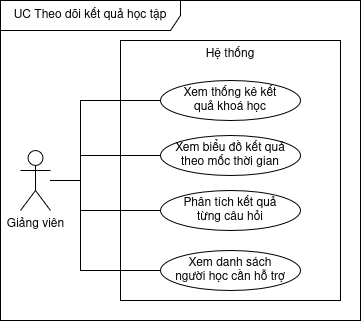

The diagram above was exported from draw.io. Its source (the exported page's mxGraphModel, read from the mxfile embedded in the PNG):
<mxGraphModel dx="756" dy="502" grid="1" gridSize="10" guides="1" tooltips="1" connect="1" arrows="1" fold="1" page="1" pageScale="1" pageWidth="850" pageHeight="1100" math="0" shadow="0">
  <root>
    <mxCell id="cTpNyN6CRpXQmGsc_GvW-0" />
    <mxCell id="cTpNyN6CRpXQmGsc_GvW-1" parent="cTpNyN6CRpXQmGsc_GvW-0" />
    <mxCell id="cTpNyN6CRpXQmGsc_GvW-2" parent="cTpNyN6CRpXQmGsc_GvW-1" style="shape=umlFrame;whiteSpace=wrap;html=1;pointerEvents=0;recursiveResize=0;container=1;collapsible=0;width=180;height=30;" value="UC Theo dõi kết quả học tập" vertex="1">
      <mxGeometry height="320" width="360" x="200" y="200" as="geometry" />
    </mxCell>
    <mxCell id="cTpNyN6CRpXQmGsc_GvW-3" parent="cTpNyN6CRpXQmGsc_GvW-2" style="rounded=0;whiteSpace=wrap;html=1;verticalAlign=top;" value="Hệ thống" vertex="1">
      <mxGeometry height="260" width="220" x="120" y="40" as="geometry" />
    </mxCell>
    <mxCell id="cTpNyN6CRpXQmGsc_GvW-4" parent="cTpNyN6CRpXQmGsc_GvW-2" style="ellipse;whiteSpace=wrap;html=1;" value="&lt;div&gt;Xem thống kê kết&lt;/div&gt;&lt;div&gt;quả khoá học&lt;/div&gt;" vertex="1">
      <mxGeometry height="40" width="140" x="160" y="80" as="geometry" />
    </mxCell>
    <mxCell id="cTpNyN6CRpXQmGsc_GvW-5" parent="cTpNyN6CRpXQmGsc_GvW-2" style="ellipse;whiteSpace=wrap;html=1;" value="&lt;div&gt;Xem biểu đồ kết quả&lt;/div&gt;&lt;div&gt;theo mốc thời gian&lt;/div&gt;" vertex="1">
      <mxGeometry height="40" width="140" x="160" y="135" as="geometry" />
    </mxCell>
    <mxCell id="cTpNyN6CRpXQmGsc_GvW-6" parent="cTpNyN6CRpXQmGsc_GvW-2" style="ellipse;whiteSpace=wrap;html=1;" value="&lt;div&gt;Phân tích kết quả&lt;/div&gt;&lt;div&gt;từng câu hỏi&lt;/div&gt;" vertex="1">
      <mxGeometry height="40" width="140" x="160" y="190" as="geometry" />
    </mxCell>
    <mxCell id="cTpNyN6CRpXQmGsc_GvW-7" edge="1" parent="cTpNyN6CRpXQmGsc_GvW-2" source="cTpNyN6CRpXQmGsc_GvW-10" style="edgeStyle=orthogonalEdgeStyle;rounded=0;orthogonalLoop=1;jettySize=auto;html=1;entryX=0;entryY=0.5;entryDx=0;entryDy=0;endArrow=none;endFill=0;" target="cTpNyN6CRpXQmGsc_GvW-5">
      <mxGeometry relative="1" as="geometry">
        <Array as="points">
          <mxPoint x="80" y="180" />
          <mxPoint x="80" y="155" />
        </Array>
      </mxGeometry>
    </mxCell>
    <mxCell id="cTpNyN6CRpXQmGsc_GvW-8" edge="1" parent="cTpNyN6CRpXQmGsc_GvW-2" style="edgeStyle=orthogonalEdgeStyle;rounded=0;orthogonalLoop=1;jettySize=auto;html=1;entryX=0;entryY=0.5;entryDx=0;entryDy=0;endArrow=none;endFill=0;" target="cTpNyN6CRpXQmGsc_GvW-4">
      <mxGeometry relative="1" as="geometry">
        <Array as="points">
          <mxPoint x="80" y="155" />
          <mxPoint x="80" y="100" />
        </Array>
        <mxPoint x="80" y="155" as="sourcePoint" />
      </mxGeometry>
    </mxCell>
    <mxCell id="cTpNyN6CRpXQmGsc_GvW-9" edge="1" parent="cTpNyN6CRpXQmGsc_GvW-2" style="edgeStyle=orthogonalEdgeStyle;rounded=0;orthogonalLoop=1;jettySize=auto;html=1;entryX=0;entryY=0.5;entryDx=0;entryDy=0;endArrow=none;endFill=0;" target="cTpNyN6CRpXQmGsc_GvW-6">
      <mxGeometry relative="1" as="geometry">
        <Array as="points">
          <mxPoint x="80" y="155" />
          <mxPoint x="80" y="210" />
        </Array>
        <mxPoint x="80" y="160" as="sourcePoint" />
      </mxGeometry>
    </mxCell>
    <mxCell id="3niaO61Kx-NbrrqPkW2x-1" edge="1" parent="cTpNyN6CRpXQmGsc_GvW-2" style="edgeStyle=orthogonalEdgeStyle;rounded=0;orthogonalLoop=1;jettySize=auto;html=1;entryX=0;entryY=0.5;entryDx=0;entryDy=0;endArrow=none;endFill=0;" target="3niaO61Kx-NbrrqPkW2x-0">
      <mxGeometry relative="1" as="geometry">
        <Array as="points">
          <mxPoint x="80" y="180" />
          <mxPoint x="80" y="270" />
        </Array>
        <mxPoint x="50" y="180" as="sourcePoint" />
      </mxGeometry>
    </mxCell>
    <mxCell id="cTpNyN6CRpXQmGsc_GvW-10" parent="cTpNyN6CRpXQmGsc_GvW-2" style="shape=umlActor;verticalLabelPosition=bottom;verticalAlign=top;html=1;" value="Giảng viên" vertex="1">
      <mxGeometry height="60" width="30" x="20" y="150" as="geometry" />
    </mxCell>
    <mxCell id="3niaO61Kx-NbrrqPkW2x-0" parent="cTpNyN6CRpXQmGsc_GvW-2" style="ellipse;whiteSpace=wrap;html=1;" value="&lt;div&gt;Xem danh sách&lt;/div&gt;&lt;div&gt;người học cần hỗ trợ&lt;/div&gt;" vertex="1">
      <mxGeometry height="40" width="140" x="160" y="250" as="geometry" />
    </mxCell>
  </root>
</mxGraphModel>